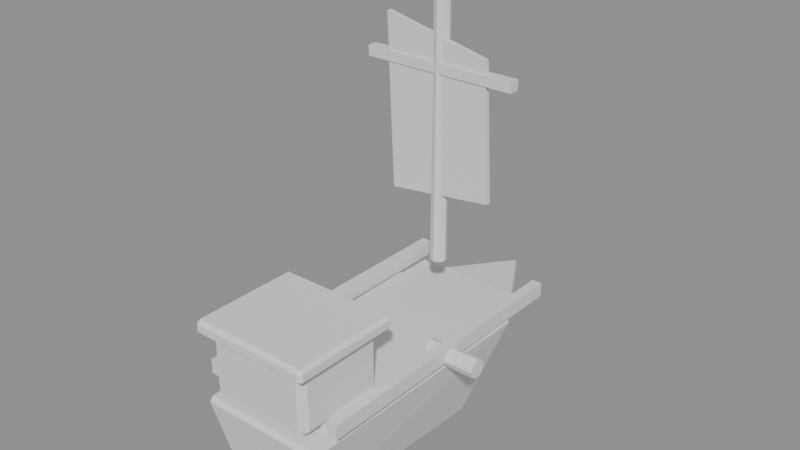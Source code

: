 # Source: player_tier_1_v02.blend  (saved by Blender 5.0.118; exported with 4.5.12 LTS)
import bpy
from mathutils import Matrix  # noqa: F401  (used for matrix-valued properties, if any)

bpy.ops.wm.read_factory_settings(use_empty=True)
scene = bpy.context.scene
scene.name = 'Scene'

# ---- materials (node trees are filled in below, after node groups)
mat_hullwood_v02 = bpy.data.materials.new('HullWood_v02')
mat_hullwood_v02.diffuse_color = (0.32, 0.11, 0.035, 1.0)
mat_deckwood_v02 = bpy.data.materials.new('DeckWood_v02')
mat_deckwood_v02.diffuse_color = (0.52, 0.25, 0.07, 1.0)
mat_brass_v02 = bpy.data.materials.new('Brass_v02')
mat_brass_v02.diffuse_color = (0.83, 0.43, 0.055, 1.0)
mat_harborwood_v02 = bpy.data.materials.new('HarborWood_v02')
mat_harborwood_v02.diffuse_color = (0.43, 0.2, 0.055, 1.0)
mat_sailcanvas_v02 = bpy.data.materials.new('SailCanvas_v02')
mat_sailcanvas_v02.diffuse_color = (0.78, 0.65, 0.42, 1.0)
mat_metal_v02 = bpy.data.materials.new('Metal_v02')
mat_metal_v02.diffuse_color = (0.12, 0.13, 0.12, 1.0)

# ---- material node trees
mat_hullwood_v02.use_nodes = True; mat_hullwood_v02.node_tree.nodes.clear()
_N = mat_hullwood_v02.node_tree.nodes; _L = mat_hullwood_v02.node_tree.links
n0 = _N.new('ShaderNodeBsdfPrincipled'); n0.name = 'プリンシプルBSDF'; n0.location = (-200, 100)
n1 = _N.new('ShaderNodeOutputMaterial'); n1.name = 'マテリアル出力'; n1.location = (200, 100)
_L.new(n0.outputs[0], n1.inputs[0])
n1.is_active_output = True
mat_deckwood_v02.use_nodes = True; mat_deckwood_v02.node_tree.nodes.clear()
_N = mat_deckwood_v02.node_tree.nodes; _L = mat_deckwood_v02.node_tree.links
n0 = _N.new('ShaderNodeBsdfPrincipled'); n0.name = 'プリンシプルBSDF'; n0.location = (-200, 100)
n1 = _N.new('ShaderNodeOutputMaterial'); n1.name = 'マテリアル出力'; n1.location = (200, 100)
_L.new(n0.outputs[0], n1.inputs[0])
n1.is_active_output = True
mat_brass_v02.use_nodes = True; mat_brass_v02.node_tree.nodes.clear()
_N = mat_brass_v02.node_tree.nodes; _L = mat_brass_v02.node_tree.links
n0 = _N.new('ShaderNodeBsdfPrincipled'); n0.name = 'プリンシプルBSDF'; n0.location = (-200, 100)
n1 = _N.new('ShaderNodeOutputMaterial'); n1.name = 'マテリアル出力'; n1.location = (200, 100)
_L.new(n0.outputs[0], n1.inputs[0])
n1.is_active_output = True
mat_harborwood_v02.use_nodes = True; mat_harborwood_v02.node_tree.nodes.clear()
_N = mat_harborwood_v02.node_tree.nodes; _L = mat_harborwood_v02.node_tree.links
n0 = _N.new('ShaderNodeBsdfPrincipled'); n0.name = 'プリンシプルBSDF'; n0.location = (-200, 100)
n1 = _N.new('ShaderNodeOutputMaterial'); n1.name = 'マテリアル出力'; n1.location = (200, 100)
_L.new(n0.outputs[0], n1.inputs[0])
n1.is_active_output = True
mat_sailcanvas_v02.use_nodes = True; mat_sailcanvas_v02.node_tree.nodes.clear()
_N = mat_sailcanvas_v02.node_tree.nodes; _L = mat_sailcanvas_v02.node_tree.links
n0 = _N.new('ShaderNodeBsdfPrincipled'); n0.name = 'プリンシプルBSDF'; n0.location = (-200, 100)
n1 = _N.new('ShaderNodeOutputMaterial'); n1.name = 'マテリアル出力'; n1.location = (200, 100)
_L.new(n0.outputs[0], n1.inputs[0])
n1.is_active_output = True
mat_metal_v02.use_nodes = True; mat_metal_v02.node_tree.nodes.clear()
_N = mat_metal_v02.node_tree.nodes; _L = mat_metal_v02.node_tree.links
n0 = _N.new('ShaderNodeBsdfPrincipled'); n0.name = 'プリンシプルBSDF'; n0.location = (-200, 100)
n1 = _N.new('ShaderNodeOutputMaterial'); n1.name = 'マテリアル出力'; n1.location = (200, 100)
_L.new(n0.outputs[0], n1.inputs[0])
n1.is_active_output = True

# ---- meshes
me_tier1_faceted_hull_mesh = bpy.data.meshes.new('Tier1_Faceted_Hull_Mesh')
me_tier1_faceted_hull_mesh.from_pydata([(0.01188, 1.442, 0.2482), (-0.01188, 1.442, 0.2482), (0.003884, 1.433, 0.2751), (-0.4948, 0.6339, 0.3153), (-0.4767, 0.635, 0.3397), (0.4848, 0.635, 0.3397), (0.4948, 0.6339, 0.3153), (-0.4387, -1.128, 0.2645), (-0.4108, -1.164, 0.2616), (-0.4173, -1.134, 0.2898), (0.4058, -1.164, 0.2617), (0.4387, -1.128, 0.2645), (0.4262, -1.134, 0.2898), (0.01179, 1.252, -0.1746), (0.006621, 1.202, -0.2053), (-0.01179, 1.252, -0.1746), (-0.2255, 0.4572, -0.4153), (-0.2581, 0.4612, -0.3984), (0.2581, 0.4612, -0.3984), (0.2393, 0.4572, -0.4153), (-0.2551, -1.04, -0.3016), (-0.2624, -1.078, -0.2781), (-0.2874, -1.04, -0.2858), (0.2572, -1.078, -0.2783), (0.2705, -1.04, -0.3017), (0.2874, -1.04, -0.2858)], [], [(0, 1, 2), (7, 8, 9), (10, 11, 12), (13, 14, 15), (20, 21, 22), (23, 24, 25), (2, 5, 6, 0), (1, 3, 4, 2), (3, 7, 9, 4), (8, 10, 12, 9), (5, 12, 11, 6), (0, 13, 15, 1), (14, 16, 17, 15), (16, 20, 22, 17), (7, 22, 21, 8), (13, 18, 19, 14), (10, 23, 25, 11), (18, 25, 24, 19), (20, 24, 23, 21), (0, 6, 13), (2, 4, 5), (1, 15, 3), (4, 12, 5), (4, 9, 12), (3, 15, 17), (3, 17, 22), (3, 22, 7), (6, 18, 13), (6, 25, 18), (6, 11, 25), (8, 21, 23), (8, 23, 10), (14, 19, 16), (16, 19, 24), (16, 24, 20)])
_uv = me_tier1_faceted_hull_mesh.uv_layers.new(name='UVマップ')
_uv.uv.foreach_set('vector', [0.6207, 0.6485, 0.6169, 0.6485, 0.6194, 0.6453, 0.6201, 0.7607, 0.6169, 0.7575, 0.6201, 0.7554, 0.7387, 0.4067, 0.7381, 0.4015, 0.7423, 0.4034, 0.6207, 0.7223, 0.6199, 0.73, 0.617, 0.7223, 0.7304, 0.01927, 0.7319, 0.01265, 0.7358, 0.0189, 0.6524, 0.4327, 0.6477, 0.4308, 0.6501, 0.428, 0.2803, 0.01347, 0.319, 0.1509, 0.3158, 0.1518, 0.2766, 0.01265, 0.3877, 0.01265, 0.3471, 0.1514, 0.3443, 0.1502, 0.3844, 0.0132, 0.01265, 0.2987, 0.02159, 0.01844, 0.02498, 0.01738, 0.01553, 0.2988, 0.02603, 0.01265, 0.156, 0.01265, 0.1592, 0.01743, 0.02498, 0.01738, 0.319, 0.1509, 0.319, 0.4247, 0.3158, 0.4246, 0.3158, 0.1518, 0.6207, 0.6485, 0.6207, 0.7223, 0.617, 0.7223, 0.6169, 0.6485, 0.6999, 0.369, 0.7287, 0.2574, 0.7342, 0.2576, 0.7037, 0.3762, 0.7287, 0.2574, 0.7304, 0.01927, 0.7358, 0.0189, 0.7342, 0.2576, 0.3443, 0.4241, 0.4355, 0.4158, 0.4354, 0.4209, 0.3459, 0.429, 0.214, 0.04904, 0.1973, 0.183, 0.1938, 0.1834, 0.2094, 0.05724, 0.7387, 0.4067, 0.6524, 0.4327, 0.6501, 0.428, 0.7381, 0.4015, 0.1973, 0.183, 0.2246, 0.4153, 0.2214, 0.415, 0.1938, 0.1834, 0.7304, 0.01927, 0.6477, 0.01931, 0.6502, 0.01265, 0.7319, 0.01265, 0.2766, 0.01265, 0.3158, 0.1518, 0.214, 0.04904, 0.092, 0.4258, 0.01553, 0.2988, 0.1685, 0.2988, 0.3877, 0.01265, 0.45, 0.04968, 0.3471, 0.1514, 0.01553, 0.2988, 0.1592, 0.01743, 0.1685, 0.2988, 0.01553, 0.2988, 0.02498, 0.01738, 0.1592, 0.01743, 0.3471, 0.1514, 0.45, 0.04968, 0.4653, 0.1839, 0.3471, 0.1514, 0.4653, 0.1839, 0.4355, 0.4158, 0.3471, 0.1514, 0.4355, 0.4158, 0.3443, 0.4241, 0.3158, 0.1518, 0.1973, 0.183, 0.214, 0.04904, 0.3158, 0.1518, 0.2246, 0.4153, 0.1973, 0.183, 0.3158, 0.1518, 0.3158, 0.4246, 0.2246, 0.4153, 0.7423, 0.5366, 0.6547, 0.5154, 0.6524, 0.4327, 0.7423, 0.5366, 0.6524, 0.4327, 0.7387, 0.4067, 0.6999, 0.369, 0.6555, 0.2573, 0.7287, 0.2574, 0.7287, 0.2574, 0.6555, 0.2573, 0.6477, 0.01931, 0.7287, 0.2574, 0.6477, 0.01931, 0.7304, 0.01927])
me_tier1_faceted_hull_mesh.materials.append(mat_hullwood_v02)
me_tier1_faceted_hull_mesh.update()
me_x = bpy.data.meshes.new('立方体')
me_x.from_pydata([(-0.3791, -0.8794, -0.07), (-0.3791, -0.9144, -0.035), (-0.4141, -0.8794, -0.035), (-0.3791, -0.9144, 0.035), (-0.3791, -0.8794, 0.07), (-0.4141, -0.8794, 0.035), (-0.3791, 0.8794, -0.07), (-0.4141, 0.8794, -0.035), (-0.3791, 0.9144, -0.035), (-0.3791, 0.8794, 0.07), (-0.3791, 0.9144, 0.035), (-0.4141, 0.8794, 0.035), (0.3791, -0.8794, -0.07), (0.4141, -0.8794, -0.035), (0.3791, -0.9144, -0.035), (0.3791, -0.8794, 0.07), (0.3791, -0.9144, 0.035), (0.4141, -0.8794, 0.035), (0.3791, 0.8794, -0.07), (0.3791, 0.9144, -0.035), (0.4141, 0.8794, -0.035), (0.3791, 0.8794, 0.07), (0.4141, 0.8794, 0.035), (0.3791, 0.9144, 0.035)], [], [(0, 1, 2), (3, 4, 5), (6, 7, 8), (9, 10, 11), (12, 13, 14), (15, 16, 17), (18, 19, 20), (21, 22, 23), (6, 0, 2, 7), (1, 3, 5, 2), (4, 9, 11, 5), (10, 8, 7, 11), (18, 6, 8, 19), (9, 21, 23, 10), (22, 20, 19, 23), (12, 18, 20, 13), (21, 15, 17, 22), (16, 14, 13, 17), (0, 12, 14, 1), (15, 4, 3, 16), (6, 18, 12, 0), (2, 5, 11, 7), (14, 16, 3, 1), (21, 9, 4, 15), (8, 10, 23, 19), (20, 22, 17, 13)])
_uv = me_x.uv_layers.new(name='UVマップ')
_uv.uv.foreach_set('vector', [0.7611, 0.1019, 0.7667, 0.09796, 0.7667, 0.1058, 0.7778, 0.09796, 0.7834, 0.1019, 0.7778, 0.1058, 0.778, 0.5842, 0.774, 0.5786, 0.7819, 0.5786, 0.778, 0.5619, 0.7819, 0.5675, 0.774, 0.5675, 0.778, 0.6318, 0.774, 0.6262, 0.7819, 0.6262, 0.778, 0.6095, 0.7819, 0.6151, 0.774, 0.6151, 0.8087, 0.1019, 0.8143, 0.09796, 0.8143, 0.1058, 0.831, 0.1019, 0.8254, 0.1058, 0.8254, 0.09796, 0.6168, 0.2981, 0.6168, 0.01822, 0.6224, 0.01822, 0.6224, 0.2981, 0.7667, 0.09796, 0.7778, 0.09796, 0.7778, 0.1058, 0.7667, 0.1058, 0.4962, 0.3345, 0.4962, 0.6144, 0.4906, 0.6144, 0.4906, 0.3345, 0.7819, 0.5675, 0.7819, 0.5786, 0.774, 0.5786, 0.774, 0.5675, 0.4962, 0.2981, 0.6168, 0.2981, 0.6168, 0.3037, 0.4962, 0.3037, 0.4962, 0.6144, 0.6168, 0.6144, 0.6168, 0.62, 0.4962, 0.62, 0.8254, 0.1058, 0.8143, 0.1058, 0.8143, 0.09796, 0.8254, 0.09796, 0.4962, 0.01822, 0.4962, 0.2981, 0.4906, 0.2981, 0.4906, 0.01822, 0.6168, 0.6144, 0.6168, 0.3345, 0.6224, 0.3345, 0.6224, 0.6144, 0.7819, 0.6151, 0.7819, 0.6262, 0.774, 0.6262, 0.774, 0.6151, 0.6168, 0.01822, 0.4962, 0.01822, 0.4962, 0.01265, 0.6168, 0.01265, 0.6168, 0.3345, 0.4962, 0.3345, 0.4962, 0.329, 0.6168, 0.329, 0.6168, 0.2981, 0.4962, 0.2981, 0.4962, 0.01822, 0.6168, 0.01822, 0.7667, 0.1058, 0.7778, 0.1058, 0.7778, 0.3037, 0.7667, 0.3037, 0.7667, 0.01265, 0.7778, 0.01265, 0.7778, 0.09796, 0.7667, 0.09796, 0.6168, 0.6144, 0.4962, 0.6144, 0.4962, 0.3345, 0.6168, 0.3345, 0.8143, 0.01265, 0.8254, 0.01265, 0.8254, 0.09796, 0.8143, 0.09796, 0.8143, 0.1058, 0.8254, 0.1058, 0.8254, 0.3037, 0.8143, 0.3037])
me_x.materials.append(mat_deckwood_v02)
me_x.update()
me_001 = bpy.data.meshes.new('立方体.001')
me_001.from_pydata([(-0.3186, -0.2725, -0.245), (-0.3186, -0.3175, -0.2), (-0.3636, -0.2725, -0.2), (-0.3186, -0.3175, 0.2), (-0.3186, -0.2725, 0.245), (-0.3636, -0.2725, 0.2), (-0.3186, 0.2725, -0.245), (-0.3636, 0.2725, -0.2), (-0.3186, 0.3175, -0.2), (-0.3186, 0.2725, 0.245), (-0.3186, 0.3175, 0.2), (-0.3636, 0.2725, 0.2), (0.3186, -0.2725, -0.245), (0.3636, -0.2725, -0.2), (0.3186, -0.3175, -0.2), (0.3186, -0.2725, 0.245), (0.3186, -0.3175, 0.2), (0.3636, -0.2725, 0.2), (0.3186, 0.2725, -0.245), (0.3186, 0.3175, -0.2), (0.3636, 0.2725, -0.2), (0.3186, 0.2725, 0.245), (0.3636, 0.2725, 0.2), (0.3186, 0.3175, 0.2)], [], [(0, 1, 2), (3, 4, 5), (6, 7, 8), (9, 10, 11), (12, 13, 14), (15, 16, 17), (18, 19, 20), (21, 22, 23), (6, 0, 2, 7), (1, 3, 5, 2), (4, 9, 11, 5), (10, 8, 7, 11), (18, 6, 8, 19), (9, 21, 23, 10), (22, 20, 19, 23), (12, 18, 20, 13), (21, 15, 17, 22), (16, 14, 13, 17), (0, 12, 14, 1), (15, 4, 3, 16), (6, 18, 12, 0), (2, 5, 11, 7), (14, 16, 3, 1), (21, 9, 4, 15), (8, 10, 23, 19), (20, 22, 17, 13)])
_uv = me_001.uv_layers.new(name='UVマップ')
_uv.uv.foreach_set('vector', [0.4417, 0.8497, 0.4367, 0.8425, 0.4468, 0.8425, 0.4367, 0.7789, 0.4417, 0.7717, 0.4468, 0.7789, 0.1938, 0.7293, 0.201, 0.7243, 0.201, 0.7344, 0.2718, 0.7293, 0.2646, 0.7344, 0.2646, 0.7243, 0.01265, 0.7304, 0.01981, 0.7253, 0.01981, 0.7355, 0.09062, 0.7304, 0.08346, 0.7355, 0.08346, 0.7253, 0.4957, 0.8642, 0.4906, 0.8571, 0.5007, 0.8571, 0.4957, 0.7863, 0.5007, 0.7934, 0.4906, 0.7934, 0.7416, 0.5691, 0.6548, 0.5691, 0.6548, 0.5619, 0.7416, 0.5619, 0.4367, 0.8425, 0.4367, 0.7789, 0.4468, 0.7789, 0.4468, 0.8425, 0.4977, 0.7538, 0.5845, 0.7538, 0.5845, 0.761, 0.4977, 0.761, 0.2646, 0.7344, 0.201, 0.7344, 0.201, 0.7243, 0.2646, 0.7243, 0.7416, 0.6705, 0.7416, 0.5691, 0.7487, 0.5691, 0.7487, 0.6705, 0.5845, 0.7538, 0.5845, 0.6524, 0.5916, 0.6524, 0.5916, 0.7538, 0.5007, 0.7934, 0.5007, 0.8571, 0.4906, 0.8571, 0.4906, 0.7934, 0.6548, 0.6705, 0.7416, 0.6705, 0.7416, 0.6776, 0.6548, 0.6776, 0.5845, 0.6524, 0.4977, 0.6524, 0.4977, 0.6453, 0.5845, 0.6453, 0.08346, 0.7355, 0.01981, 0.7355, 0.01981, 0.7253, 0.08346, 0.7253, 0.6548, 0.5691, 0.6548, 0.6705, 0.6477, 0.6705, 0.6477, 0.5691, 0.4977, 0.6524, 0.4977, 0.7538, 0.4906, 0.7538, 0.4906, 0.6524, 0.7416, 0.5691, 0.7416, 0.6705, 0.6548, 0.6705, 0.6548, 0.5691, 0.201, 0.6629, 0.2646, 0.6629, 0.2646, 0.7243, 0.201, 0.7243, 0.01981, 0.7355, 0.08346, 0.7355, 0.08346, 0.8072, 0.01981, 0.8072, 0.5845, 0.6524, 0.5845, 0.7538, 0.4977, 0.7538, 0.4977, 0.6524, 0.201, 0.7344, 0.2646, 0.7344, 0.2646, 0.8061, 0.201, 0.8061, 0.01981, 0.664, 0.08346, 0.664, 0.08346, 0.7253, 0.01981, 0.7253])
me_001.materials.append(mat_hullwood_v02)
me_001.update()
me_002 = bpy.data.meshes.new('立方体.002')
me_002.from_pydata([(-0.3941, -0.356, -0.05), (-0.3941, -0.381, -0.025), (-0.4191, -0.356, -0.025), (-0.3941, -0.381, 0.025), (-0.3941, -0.356, 0.05), (-0.4191, -0.356, 0.025), (-0.3941, 0.356, -0.05), (-0.4191, 0.356, -0.025), (-0.3941, 0.381, -0.025), (-0.3941, 0.356, 0.05), (-0.3941, 0.381, 0.025), (-0.4191, 0.356, 0.025), (0.3941, -0.356, -0.05), (0.4191, -0.356, -0.025), (0.3941, -0.381, -0.025), (0.3941, -0.356, 0.05), (0.3941, -0.381, 0.025), (0.4191, -0.356, 0.025), (0.3941, 0.356, -0.05), (0.3941, 0.381, -0.025), (0.4191, 0.356, -0.025), (0.3941, 0.356, 0.05), (0.4191, 0.356, 0.025), (0.3941, 0.381, 0.025)], [], [(0, 1, 2), (3, 4, 5), (6, 7, 8), (9, 10, 11), (12, 13, 14), (15, 16, 17), (18, 19, 20), (21, 22, 23), (6, 0, 2, 7), (1, 3, 5, 2), (4, 9, 11, 5), (10, 8, 7, 11), (18, 6, 8, 19), (9, 21, 23, 10), (22, 20, 19, 23), (12, 18, 20, 13), (21, 15, 17, 22), (16, 14, 13, 17), (0, 12, 14, 1), (15, 4, 3, 16), (6, 18, 12, 0), (2, 5, 11, 7), (14, 16, 3, 1), (21, 9, 4, 15), (8, 10, 23, 19), (20, 22, 17, 13)])
_uv = me_002.uv_layers.new(name='UVマップ')
_uv.uv.foreach_set('vector', [0.7768, 0.673, 0.774, 0.669, 0.7797, 0.669, 0.774, 0.661, 0.7768, 0.6571, 0.7797, 0.661, 0.8563, 0.09558, 0.8602, 0.09276, 0.8602, 0.09839, 0.8722, 0.09558, 0.8682, 0.09839, 0.8682, 0.09276, 0.6477, 0.7858, 0.6517, 0.783, 0.6517, 0.7887, 0.6636, 0.7858, 0.6596, 0.7887, 0.6596, 0.783, 0.6177, 0.8848, 0.6149, 0.8808, 0.6205, 0.8808, 0.6177, 0.8689, 0.6205, 0.8728, 0.6149, 0.8728, 0.4613, 0.4583, 0.348, 0.4583, 0.348, 0.4543, 0.4613, 0.4543, 0.774, 0.669, 0.774, 0.661, 0.7797, 0.661, 0.7797, 0.669, 0.348, 0.7424, 0.4613, 0.7424, 0.4613, 0.7464, 0.348, 0.7464, 0.8682, 0.09839, 0.8602, 0.09839, 0.8602, 0.09276, 0.8682, 0.09276, 0.4613, 0.5837, 0.4613, 0.4583, 0.4653, 0.4583, 0.4653, 0.5837, 0.4613, 0.7424, 0.4613, 0.617, 0.4653, 0.617, 0.4653, 0.7424, 0.6205, 0.8728, 0.6205, 0.8808, 0.6149, 0.8808, 0.6149, 0.8728, 0.348, 0.5837, 0.4613, 0.5837, 0.4613, 0.5877, 0.348, 0.5877, 0.4613, 0.617, 0.348, 0.617, 0.348, 0.613, 0.4613, 0.613, 0.6596, 0.7887, 0.6517, 0.7887, 0.6517, 0.783, 0.6596, 0.783, 0.348, 0.4583, 0.348, 0.5837, 0.344, 0.5837, 0.344, 0.4583, 0.348, 0.617, 0.348, 0.7424, 0.344, 0.7424, 0.344, 0.617, 0.4613, 0.4583, 0.4613, 0.5837, 0.348, 0.5837, 0.348, 0.4583, 0.8602, 0.01265, 0.8682, 0.01265, 0.8682, 0.09276, 0.8602, 0.09276, 0.6517, 0.7887, 0.6596, 0.7887, 0.6596, 0.8774, 0.6517, 0.8774, 0.4613, 0.617, 0.4613, 0.7424, 0.348, 0.7424, 0.348, 0.617, 0.8602, 0.09839, 0.8682, 0.09839, 0.8682, 0.1871, 0.8602, 0.1871, 0.6517, 0.7029, 0.6596, 0.7029, 0.6596, 0.783, 0.6517, 0.783])
me_002.materials.append(mat_brass_v02)
me_002.update()
me_003 = bpy.data.meshes.new('立方体.003')
me_003.from_pydata([(-0.035, -1.016, -0.05), (-0.035, -1.016, 0.05), (-0.035, 1.016, -0.05), (-0.035, 1.016, 0.05), (0.035, -1.016, -0.05), (0.035, -1.016, 0.05), (0.035, 1.016, -0.05), (0.035, 1.016, 0.05)], [], [(0, 1, 3, 2), (2, 3, 7, 6), (6, 7, 5, 4), (4, 5, 1, 0), (2, 6, 4, 0), (7, 3, 1, 5)])
_uv = me_003.uv_layers.new(name='UVマップ')
_uv.uv.foreach_set('vector', [0.8246, 0.6524, 0.8087, 0.6524, 0.8087, 0.329, 0.8246, 0.329, 0.1547, 0.8982, 0.1547, 0.8823, 0.1659, 0.8823, 0.1659, 0.8982, 0.8658, 0.6524, 0.8499, 0.6524, 0.8499, 0.329, 0.8658, 0.329, 0.8951, 0.2697, 0.8951, 0.2538, 0.9062, 0.2538, 0.9062, 0.2697, 0.1682, 0.7744, 0.1571, 0.7744, 0.1571, 0.4511, 0.1682, 0.4511, 0.9847, 0.6524, 0.9736, 0.6524, 0.9736, 0.329, 0.9847, 0.329])
me_003.materials.append(mat_brass_v02)
me_003.update()
me_004 = bpy.data.meshes.new('立方体.004')
me_004.from_pydata([(-0.035, -1.016, -0.05), (-0.035, -1.016, 0.05), (-0.035, 1.016, -0.05), (-0.035, 1.016, 0.05), (0.035, -1.016, -0.05), (0.035, -1.016, 0.05), (0.035, 1.016, -0.05), (0.035, 1.016, 0.05)], [], [(0, 1, 3, 2), (2, 3, 7, 6), (6, 7, 5, 4), (4, 5, 1, 0), (2, 6, 4, 0), (7, 3, 1, 5)])
_uv = me_004.uv_layers.new(name='UVマップ')
_uv.uv.foreach_set('vector', [0.907, 0.6524, 0.8911, 0.6524, 0.8911, 0.329, 0.907, 0.329, 0.6889, 0.9177, 0.6889, 0.9018, 0.7, 0.9018, 0.7, 0.9177, 0.9482, 0.6524, 0.9323, 0.6524, 0.9323, 0.329, 0.9482, 0.329, 0.7253, 0.9177, 0.7253, 0.9018, 0.7365, 0.9018, 0.7365, 0.9177, 0.3082, 0.9863, 0.2971, 0.9863, 0.2971, 0.6629, 0.3082, 0.6629, 0.1271, 0.9873, 0.1159, 0.9873, 0.1159, 0.664, 0.1271, 0.664])
me_004.materials.append(mat_brass_v02)
me_004.update()
me_x_1 = bpy.data.meshes.new('円柱')
me_x_1.from_pydata([(0.0, 0.055, -0.95), (0.0, 0.055, 0.95), (0.03889, 0.03889, -0.95), (0.03889, 0.03889, 0.95), (0.055, 0.0, -0.95), (0.055, 0.0, 0.95), (0.03889, -0.03889, -0.95), (0.03889, -0.03889, 0.95), (0.0, -0.055, -0.95), (0.0, -0.055, 0.95), (-0.03889, -0.03889, -0.95), (-0.03889, -0.03889, 0.95), (-0.055, 0.0, -0.95), (-0.055, 0.0, 0.95), (-0.03889, 0.03889, -0.95), (-0.03889, 0.03889, 0.95)], [], [(0, 1, 3, 2), (2, 3, 5, 4), (4, 5, 7, 6), (6, 7, 9, 8), (8, 9, 11, 10), (10, 11, 13, 12), (3, 1, 15, 13, 11, 9, 7, 5), (12, 13, 15, 14), (14, 15, 1, 0), (0, 2, 4, 6, 8, 10, 12, 14)])
_uv = me_x_1.uv_layers.new(name='UVマップ')
_uv.uv.foreach_set('vector', [0.8087, 0.98, 0.8087, 0.6777, 0.8154, 0.6777, 0.8154, 0.98, 0.8154, 0.98, 0.8154, 0.6777, 0.8201, 0.6777, 0.8201, 0.98, 0.8499, 0.98, 0.8499, 0.6777, 0.8566, 0.6777, 0.8566, 0.98, 0.8566, 0.98, 0.8566, 0.6777, 0.8613, 0.6777, 0.8613, 0.98, 0.8911, 0.98, 0.8911, 0.6777, 0.8978, 0.6777, 0.8978, 0.98, 0.8978, 0.98, 0.8978, 0.6777, 0.9026, 0.6777, 0.9026, 0.98, 0.05621, 0.893, 0.05147, 0.8883, 0.05147, 0.8816, 0.05621, 0.8769, 0.06291, 0.8769, 0.06764, 0.8816, 0.06764, 0.8883, 0.06291, 0.893, 0.9279, 0.98, 0.9279, 0.6777, 0.9346, 0.6777, 0.9346, 0.98, 0.9346, 0.98, 0.9346, 0.6777, 0.9393, 0.6777, 0.9393, 0.98, 0.4845, 0.901, 0.4845, 0.8943, 0.4893, 0.8896, 0.496, 0.8896, 0.5007, 0.8943, 0.5007, 0.901, 0.496, 0.9057, 0.4893, 0.9057])
me_x_1.materials.append(mat_harborwood_v02)
me_x_1.update()
me_005 = bpy.data.meshes.new('立方体.005')
me_005.from_pydata([(-0.5454, -0.035, -0.035), (-0.5454, -0.035, 0.035), (-0.5454, 0.035, -0.035), (-0.5454, 0.035, 0.035), (0.5454, -0.035, -0.035), (0.5454, -0.035, 0.035), (0.5454, 0.035, -0.035), (0.5454, 0.035, 0.035)], [], [(0, 1, 3, 2), (2, 3, 7, 6), (6, 7, 5, 4), (4, 5, 1, 0), (2, 6, 4, 0), (7, 3, 1, 5)])
_uv = me_005.uv_layers.new(name='UVマップ')
_uv.uv.foreach_set('vector', [0.7729, 0.9129, 0.7618, 0.9129, 0.7618, 0.9018, 0.7729, 0.9018, 0.7787, 0.5366, 0.7676, 0.5366, 0.7676, 0.363, 0.7787, 0.363, 0.6588, 0.9138, 0.6477, 0.9138, 0.6477, 0.9027, 0.6588, 0.9027, 0.7, 0.8765, 0.6889, 0.8765, 0.6889, 0.7029, 0.7, 0.7029, 0.7365, 0.7029, 0.7365, 0.8765, 0.7253, 0.8765, 0.7253, 0.7029, 0.7729, 0.7029, 0.7729, 0.8765, 0.7618, 0.8765, 0.7618, 0.7029])
me_005.materials.append(mat_harborwood_v02)
me_005.update()
me_sailcanvas_1_mesh = bpy.data.meshes.new('SailCanvas_1_Mesh')
me_sailcanvas_1_mesh.from_pydata([(-0.3975, 0.0, 0.589), (-0.3478, 0.0, -0.589), (0.3975, 0.0, -0.4948), (0.3478, 0.0, 0.4241), (-0.3975, 0.035, 0.589), (-0.3478, 0.035, -0.589), (0.3975, 0.035, -0.4948), (0.3478, 0.035, 0.4241)], [], [(0, 1, 2, 3), (4, 7, 6, 5), (0, 3, 7, 4), (1, 0, 4, 5), (2, 1, 5, 6), (3, 2, 6, 7)])
_uv = me_sailcanvas_1_mesh.uv_layers.new(name='UVマップ')
_uv.uv.foreach_set('vector', [0.1318, 0.4511, 0.1318, 0.6387, 0.01265, 0.6287, 0.01439, 0.4823, 0.1938, 0.45, 0.3112, 0.4813, 0.313, 0.6277, 0.1938, 0.6376, 0.3805, 0.7717, 0.3805, 0.8932, 0.3749, 0.8932, 0.3749, 0.7717, 0.8975, 0.2003, 0.8975, 0.01265, 0.9031, 0.01265, 0.9031, 0.2003, 0.4114, 0.7717, 0.4114, 0.8913, 0.4058, 0.8913, 0.4058, 0.7717, 0.3496, 0.7717, 0.3496, 0.9181, 0.344, 0.9181, 0.344, 0.7717])
me_sailcanvas_1_mesh.materials.append(mat_sailcanvas_v02)
me_sailcanvas_1_mesh.update()
me_001_1 = bpy.data.meshes.new('円柱.001')
me_001_1.from_pydata([(0.0, 0.065, -0.18), (0.0, 0.065, 0.18), (0.04596, 0.04596, -0.18), (0.04596, 0.04596, 0.18), (0.065, 0.0, -0.18), (0.065, 0.0, 0.18), (0.04596, -0.04596, -0.18), (0.04596, -0.04596, 0.18), (0.0, -0.065, -0.18), (0.0, -0.065, 0.18), (-0.04596, -0.04596, -0.18), (-0.04596, -0.04596, 0.18), (-0.065, 0.0, -0.18), (-0.065, 0.0, 0.18), (-0.04596, 0.04596, -0.18), (-0.04596, 0.04596, 0.18)], [], [(0, 1, 3, 2), (2, 3, 5, 4), (4, 5, 7, 6), (6, 7, 9, 8), (8, 9, 11, 10), (10, 11, 13, 12), (3, 1, 15, 13, 11, 9, 7, 5), (12, 13, 15, 14), (14, 15, 1, 0), (0, 2, 4, 6, 8, 10, 12, 14)])
_uv = me_001_1.uv_layers.new(name='UVマップ')
_uv.uv.foreach_set('vector', [0.8563, 0.2697, 0.8563, 0.2124, 0.8642, 0.2124, 0.8642, 0.2697, 0.8642, 0.2697, 0.8642, 0.2124, 0.8698, 0.2124, 0.8698, 0.2697, 0.1938, 0.8887, 0.1938, 0.8314, 0.2017, 0.8314, 0.2017, 0.8887, 0.2017, 0.8887, 0.2017, 0.8314, 0.2073, 0.8314, 0.2073, 0.8887, 0.2326, 0.8887, 0.2326, 0.8314, 0.2406, 0.8314, 0.2406, 0.8887, 0.2406, 0.8887, 0.2406, 0.8314, 0.2462, 0.8314, 0.2462, 0.8887, 0.576, 0.888, 0.5704, 0.8824, 0.5704, 0.8745, 0.576, 0.8689, 0.584, 0.8689, 0.5895, 0.8745, 0.5895, 0.8824, 0.584, 0.888, 0.01265, 0.8897, 0.01265, 0.8325, 0.02057, 0.8325, 0.02057, 0.8897, 0.02057, 0.8897, 0.02057, 0.8325, 0.02617, 0.8325, 0.02617, 0.8897, 0.4367, 0.8885, 0.4367, 0.8806, 0.4423, 0.875, 0.4502, 0.875, 0.4558, 0.8806, 0.4558, 0.8885, 0.4502, 0.8941, 0.4423, 0.8941])
me_001_1.materials.append(mat_metal_v02)
me_001_1.update()
me_002_1 = bpy.data.meshes.new('円柱.002')
me_002_1.from_pydata([(0.0, 0.065, -0.18), (0.0, 0.065, 0.18), (0.04596, 0.04596, -0.18), (0.04596, 0.04596, 0.18), (0.065, 0.0, -0.18), (0.065, 0.0, 0.18), (0.04596, -0.04596, -0.18), (0.04596, -0.04596, 0.18), (0.0, -0.065, -0.18), (0.0, -0.065, 0.18), (-0.04596, -0.04596, -0.18), (-0.04596, -0.04596, 0.18), (-0.065, 0.0, -0.18), (-0.065, 0.0, 0.18), (-0.04596, 0.04596, -0.18), (-0.04596, 0.04596, 0.18)], [], [(0, 1, 3, 2), (2, 3, 5, 4), (4, 5, 7, 6), (6, 7, 9, 8), (8, 9, 11, 10), (10, 11, 13, 12), (3, 1, 15, 13, 11, 9, 7, 5), (12, 13, 15, 14), (14, 15, 1, 0), (0, 2, 4, 6, 8, 10, 12, 14)])
_uv = me_002_1.uv_layers.new(name='UVマップ')
_uv.uv.foreach_set('vector', [0.526, 0.8436, 0.526, 0.7863, 0.5339, 0.7863, 0.5339, 0.8436, 0.5339, 0.8436, 0.5339, 0.7863, 0.5395, 0.7863, 0.5395, 0.8436, 0.5648, 0.8436, 0.5648, 0.7863, 0.5728, 0.7863, 0.5728, 0.8436, 0.5728, 0.8436, 0.5728, 0.7863, 0.5784, 0.7863, 0.5784, 0.8436, 0.6037, 0.8436, 0.6037, 0.7863, 0.6116, 0.7863, 0.6116, 0.8436, 0.6116, 0.8436, 0.6116, 0.7863, 0.6172, 0.7863, 0.6172, 0.8436, 0.05707, 0.8516, 0.05147, 0.846, 0.05147, 0.8381, 0.05707, 0.8325, 0.06498, 0.8325, 0.07058, 0.8381, 0.07058, 0.846, 0.06498, 0.8516, 0.1547, 0.857, 0.1547, 0.7997, 0.1626, 0.7997, 0.1626, 0.857, 0.1626, 0.857, 0.1626, 0.7997, 0.1682, 0.7997, 0.1682, 0.857, 0.526, 0.8824, 0.526, 0.8745, 0.5316, 0.8689, 0.5395, 0.8689, 0.5451, 0.8745, 0.5451, 0.8824, 0.5395, 0.888, 0.5316, 0.888])
me_002_1.materials.append(mat_metal_v02)
me_002_1.update()

# ---- objects
ob_tier1_faceted_hull = bpy.data.objects.new('Tier1_Faceted_Hull', me_tier1_faceted_hull_mesh)
ob_raised_deck = bpy.data.objects.new('Raised_Deck', me_x)
ob_stern_cabin = bpy.data.objects.new('Stern_Cabin', me_001)
ob_cabin_roof = bpy.data.objects.new('Cabin_Roof', me_002)
ob_port_gunwale = bpy.data.objects.new('Port_Gunwale', me_003)
ob_starboard_gunwale = bpy.data.objects.new('Starboard_Gunwale', me_004)
ob_mast_1 = bpy.data.objects.new('Mast_1', me_x_1)
ob_yard_1 = bpy.data.objects.new('Yard_1', me_005)
ob_sailcanvas_1 = bpy.data.objects.new('SailCanvas_1', me_sailcanvas_1_mesh)
ob_port_cannon_1 = bpy.data.objects.new('Port_Cannon_1', me_001_1)
ob_starboard_cannon_1 = bpy.data.objects.new('Starboard_Cannon_1', me_002_1)

# ---- transforms, parenting, visibility, modifiers, constraints
ob_tier1_faceted_hull.location = (0.0, 0.0, 0.0)
ob_raised_deck.location = (0.0, -0.04, 0.3246)
ob_stern_cabin.location = (0.0, -0.8382, 0.5889)
ob_cabin_roof.location = (0.0, -0.8382, 0.8154)
ob_port_gunwale.location = (-0.4747, -0.03, 0.4153)
ob_starboard_gunwale.location = (0.4747, -0.03, 0.4153)
ob_mast_1.location = (0.0, 0.508, 1.629)
ob_yard_1.location = (0.0, 0.493, 2.009)
ob_sailcanvas_1.location = (0.0, 0.468, 1.705)
ob_port_cannon_1.location = (-0.5252, 0.0, 0.3775)
ob_port_cannon_1.rotation_euler = (0.0, 1.571, 0.0)
ob_starboard_cannon_1.location = (0.5252, 0.0, 0.3775)
ob_starboard_cannon_1.rotation_euler = (0.0, 1.571, 0.0)

# ---- collection membership
scene.collection.objects.link(ob_tier1_faceted_hull)
scene.collection.objects.link(ob_raised_deck)
scene.collection.objects.link(ob_stern_cabin)
scene.collection.objects.link(ob_cabin_roof)
scene.collection.objects.link(ob_port_gunwale)
scene.collection.objects.link(ob_starboard_gunwale)
scene.collection.objects.link(ob_mast_1)
scene.collection.objects.link(ob_yard_1)
scene.collection.objects.link(ob_sailcanvas_1)
scene.collection.objects.link(ob_port_cannon_1)
scene.collection.objects.link(ob_starboard_cannon_1)

# ---- scene / render settings (as saved in the file)
scene.frame_start = 1; scene.frame_end = 250; scene.frame_set(1)
scene.render.engine = 'BLENDER_EEVEE_NEXT'
scene.render.bake_bias = 0.0
scene.render.bake_samples = 0
scene.cycles.sampling_pattern = 'TABULATED_SOBOL'
scene.eevee.use_volume_custom_range = False
bpy.context.view_layer.update()

# ---- added for rendering (the .blend has no active camera and no usable light): camera, sun + grey world if the file has none
cam_auto = bpy.data.cameras.new('AutoCamera')
cam_auto.lens = 50.0
cam_auto.sensor_width = 36.0
cam_auto.clip_end = 1000.0
ob_auto_camera = bpy.data.objects.new('AutoCamera', cam_auto)
scene.collection.objects.link(ob_auto_camera)
ob_auto_camera.location = (3.9295, -4.60391, 4.22547)
ob_auto_camera.rotation_euler = (1.09748, -7.21219e-08, 0.694738)
scene.camera = ob_auto_camera
light_auto_sun = bpy.data.lights.new('AutoSun', 'SUN')
light_auto_sun.energy = 3.0
light_auto_sun.angle = 0.0523599
ob_auto_sun = bpy.data.objects.new('AutoSun', light_auto_sun)
scene.collection.objects.link(ob_auto_sun)
ob_auto_sun.rotation_euler = (0.872665, 0.174533, 0.523599)
if scene.world is None:
    world_auto = bpy.data.worlds.new('AutoWorld')
    world_auto.color = (0.3, 0.3, 0.3)
    scene.world = world_auto
bpy.context.view_layer.update()
